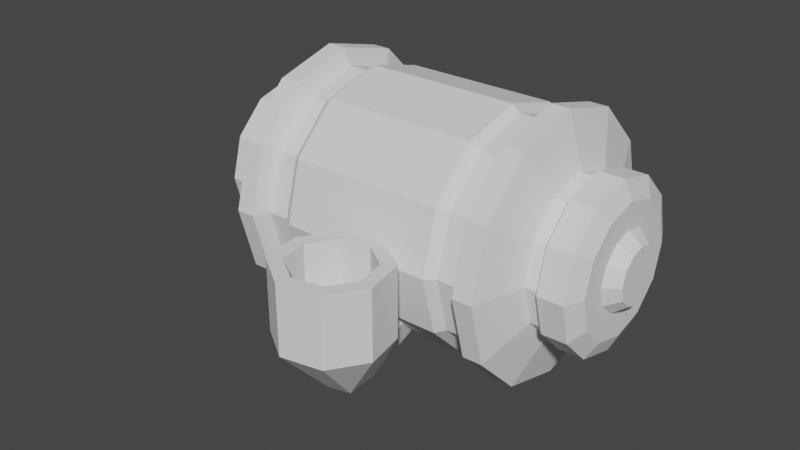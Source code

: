 # Source: biomass_generator.blend  (saved by Blender 2.80.75; exported with 4.5.12 LTS)
import bpy
from mathutils import Matrix  # noqa: F401  (used for matrix-valued properties, if any)

bpy.ops.wm.read_factory_settings(use_empty=True)
scene = bpy.context.scene
scene.name = 'Scene'

# ---- collections
col_collection = bpy.data.collections.new('Collection'); scene.collection.children.link(col_collection)

# ---- world
world_world = bpy.data.worlds.new('World'); scene.world = world_world
world_world.use_nodes = True; world_world.node_tree.nodes.clear()
_N = world_world.node_tree.nodes; _L = world_world.node_tree.links
n0 = _N.new('ShaderNodeOutputWorld'); n0.name = 'World Output'; n0.location = (300, 300)
n1 = _N.new('ShaderNodeBackground'); n1.name = 'Background'; n1.location = (10, 300)
n1.inputs[0].default_value = (0.05088, 0.05088, 0.05088, 1.0)
_L.new(n1.outputs[0], n0.inputs[0])
n0.is_active_output = True
world_world.color = (0.05088, 0.05088, 0.05088)
world_world.use_sun_shadow = False
world_world.sun_shadow_jitter_overblur = 0.0

# ---- meshes
me_cylinder = bpy.data.meshes.new('Cylinder')
me_cylinder.from_pydata([(-0.1193, 0.3191, -0.05442), (-0.1193, 0.3191, 0.1939), (0.02639, 0.2906, -0.05442), (0.02639, 0.2906, 0.1939), (0.1092, 0.1674, -0.05442), (0.1092, 0.1674, 0.1939), (0.0807, 0.02175, -0.05442), (0.0807, 0.02175, 0.1939), (-0.04246, -0.06107, -0.05442), (-0.04246, -0.06107, 0.1939), (-0.1881, -0.03256, -0.05442), (-0.1881, -0.03256, 0.1939), (-0.2709, 0.0906, -0.05442), (-0.2709, 0.0906, 0.1939), (-0.2424, 0.2362, -0.05442), (-0.2424, 0.2362, 0.1939), (-0.001949, 0.2479, 0.1939), (-0.1091, 0.2689, 0.1939), (0.05899, 0.1573, 0.1939), (0.03801, 0.05009, 0.1939), (-0.0526, -0.01085, 0.1939), (-0.1598, 0.01013, 0.1939), (-0.2207, 0.1007, 0.1939), (-0.1997, 0.2079, 0.1939), (-0.001949, 0.2479, 0.01117), (-0.1091, 0.2689, 0.01117), (0.05899, 0.1573, 0.01117), (0.03801, 0.05009, 0.01117), (-0.0526, -0.01085, 0.01117), (-0.1598, 0.01013, 0.01117), (-0.2207, 0.1007, 0.01117), (-0.1997, 0.2079, 0.01117), (-0.1754, 0.3253, -0.1002), (-0.09388, 0.3112, -0.1476), (-0.04528, 0.2466, -0.2178), (-0.05809, 0.1691, -0.2699), (-0.1248, 0.1242, -0.2732), (-0.2063, 0.1382, -0.2258), (-0.2549, 0.2029, -0.1555), (-0.2421, 0.2804, -0.1035), (-0.4464, 0.6686, -0.1002), (-0.4506, 0.7611, -0.1476), (-0.5001, 0.8181, -0.2178), (-0.5657, 0.8062, -0.2699), (-0.6092, 0.7325, -0.2732), (-0.605, 0.6401, -0.2258), (-0.5556, 0.5831, -0.1555), (-0.4899, 0.5949, -0.1035)], [], [(0, 1, 3, 2), (2, 3, 5, 4), (4, 5, 7, 6), (6, 7, 9, 8), (8, 9, 11, 10), (10, 11, 13, 12), (1, 15, 23, 17), (12, 13, 15, 14), (14, 15, 1, 0), (23, 22, 30, 31), (3, 1, 17, 16), (7, 5, 18, 19), (13, 11, 21, 22), (9, 7, 19, 20), (15, 13, 22, 23), (5, 3, 16, 18), (11, 9, 20, 21), (24, 25, 31, 30, 29, 28, 27, 26), (21, 20, 28, 29), (19, 18, 26, 27), (16, 17, 25, 24), (17, 23, 31, 25), (22, 21, 29, 30), (20, 19, 27, 28), (18, 16, 24, 26), (6, 8, 36, 35), (12, 14, 39, 38), (2, 4, 34, 33), (8, 10, 37, 36), (14, 0, 32, 39), (0, 2, 33, 32), (4, 6, 35, 34), (10, 12, 38, 37), (32, 33, 41, 40), (39, 32, 40, 47), (37, 38, 46, 45), (35, 36, 44, 43), (33, 34, 42, 41), (38, 39, 47, 46), (36, 37, 45, 44), (34, 35, 43, 42)])
_uv = me_cylinder.uv_layers.new(name='UVMap')
_uv.uv.foreach_set('vector', [1.0, 0.5, 1.0, 1.0, 0.875, 1.0, 0.875, 0.5, 0.875, 0.5, 0.875, 1.0, 0.75, 1.0, 0.75, 0.5, 0.75, 0.5, 0.75, 1.0, 0.625, 1.0, 0.625, 0.5, 0.625, 0.5, 0.625, 1.0, 0.5, 1.0, 0.5, 0.5, 0.5, 0.5, 0.5, 1.0, 0.375, 1.0, 0.375, 0.5, 0.375, 0.5, 0.375, 1.0, 0.25, 1.0, 0.25, 0.5, 0.0, 1.0, 0.125, 1.0, 0.125, 1.0, 0.0, 1.0, 0.25, 0.5, 0.25, 1.0, 0.125, 1.0, 0.125, 0.5, 0.125, 0.5, 0.125, 1.0, 0.0, 1.0, 0.0, 0.5, 0.125, 1.0, 0.25, 1.0, 0.25, 1.0, 0.125, 1.0, 0.875, 1.0, 1.0, 1.0, 1.0, 1.0, 0.875, 1.0, 0.625, 1.0, 0.75, 1.0, 0.75, 1.0, 0.625, 1.0, 0.25, 1.0, 0.375, 1.0, 0.375, 1.0, 0.25, 1.0, 0.5, 1.0, 0.625, 1.0, 0.625, 1.0, 0.5, 1.0, 0.125, 1.0, 0.25, 1.0, 0.25, 1.0, 0.125, 1.0, 0.75, 1.0, 0.875, 1.0, 0.875, 1.0, 0.75, 1.0, 0.375, 1.0, 0.5, 1.0, 0.5, 1.0, 0.375, 1.0, 0.4197, 0.4197, 0.25, 0.49, 0.08029, 0.4197, 0.01, 0.25, 0.08029, 0.08029, 0.25, 0.01, 0.4197, 0.08029, 0.49, 0.25, 0.375, 1.0, 0.5, 1.0, 0.5, 1.0, 0.375, 1.0, 0.625, 1.0, 0.75, 1.0, 0.75, 1.0, 0.625, 1.0, 0.875, 1.0, 1.0, 1.0, 1.0, 1.0, 0.875, 1.0, 0.0, 1.0, 0.125, 1.0, 0.125, 1.0, 0.0, 1.0, 0.25, 1.0, 0.375, 1.0, 0.375, 1.0, 0.25, 1.0, 0.5, 1.0, 0.625, 1.0, 0.625, 1.0, 0.5, 1.0, 0.75, 1.0, 0.875, 1.0, 0.875, 1.0, 0.75, 1.0, 0.625, 0.5, 0.5, 0.5, 0.5, 0.5, 0.625, 0.5, 0.25, 0.5, 0.125, 0.5, 0.125, 0.5, 0.25, 0.5, 0.875, 0.5, 0.75, 0.5, 0.75, 0.5, 0.875, 0.5, 0.5, 0.5, 0.375, 0.5, 0.375, 0.5, 0.5, 0.5, 0.125, 0.5, 0.0, 0.5, 0.0, 0.5, 0.125, 0.5, 1.0, 0.5, 0.875, 0.5, 0.875, 0.5, 1.0, 0.5, 0.75, 0.5, 0.625, 0.5, 0.625, 0.5, 0.75, 0.5, 0.375, 0.5, 0.25, 0.5, 0.25, 0.5, 0.375, 0.5, 1.0, 0.5, 0.875, 0.5, 0.875, 0.5, 1.0, 0.5, 0.125, 0.5, 0.0, 0.5, 0.0, 0.5, 0.125, 0.5, 0.375, 0.5, 0.25, 0.5, 0.25, 0.5, 0.375, 0.5, 0.625, 0.5, 0.5, 0.5, 0.5, 0.5, 0.625, 0.5, 0.875, 0.5, 0.75, 0.5, 0.75, 0.5, 0.875, 0.5, 0.25, 0.5, 0.125, 0.5, 0.125, 0.5, 0.25, 0.5, 0.5, 0.5, 0.375, 0.5, 0.375, 0.5, 0.5, 0.5, 0.75, 0.5, 0.625, 0.5, 0.625, 0.5, 0.75, 0.5])
me_cylinder.use_remesh_preserve_volume = False
me_cylinder.use_remesh_preserve_attributes = False
me_cylinder.use_mirror_vertex_groups = False
me_cylinder.update()
me_cylinder_001 = bpy.data.meshes.new('Cylinder.001')
me_cylinder_001.from_pydata([(-0.397, 0.1285, -1.49e-08), (-0.397, 0.1113, 0.06427), (-0.397, 0.06427, 0.1113), (-0.397, 0.0, 0.1285), (-0.397, -0.06427, 0.1113), (-0.397, -0.1113, 0.06427), (-0.397, -0.1285, 0.0), (-0.397, -0.1113, -0.06427), (-0.397, -0.06427, -0.1113), (-0.397, -5.96e-08, -0.1285), (-0.397, 0.06427, -0.1113), (-0.397, 0.1113, -0.06427), (-0.38, 0.1649, -1.49e-08), (-0.38, 0.1428, 0.08243), (-0.38, 0.08243, 0.1428), (-0.38, 0.0, 0.1649), (-0.38, -0.08243, 0.1428), (-0.38, -0.1428, 0.08243), (-0.38, -0.1649, 7.451e-09), (-0.38, -0.1428, -0.08243), (-0.38, -0.08243, -0.1428), (-0.38, -1.192e-07, -0.1649), (-0.38, 0.08243, -0.1428), (-0.38, 0.1428, -0.08243), (-0.3296, 0.1649, -1.49e-08), (-0.3296, 0.1428, 0.08243), (-0.3296, 0.08243, 0.1428), (-0.3296, 0.0, 0.1649), (-0.3296, -0.08243, 0.1428), (-0.3296, -0.1428, 0.08243), (-0.3296, -0.1649, 7.451e-09), (-0.3296, -0.1428, -0.08243), (-0.3296, -0.08243, -0.1428), (-0.3296, -1.192e-07, -0.1649), (-0.3296, 0.08243, -0.1428), (-0.3296, 0.1428, -0.08243), (-0.3218, 0.1537, -1.49e-08), (-0.3218, 0.1331, 0.07684), (-0.3218, 0.07684, 0.1331), (-0.3218, 0.0, 0.1537), (-0.3218, -0.07684, 0.1331), (-0.3218, -0.1331, 0.07684), (-0.3218, -0.1537, 7.451e-09), (-0.3218, -0.1331, -0.07684), (-0.3218, -0.07684, -0.1331), (-0.3218, -1.192e-07, -0.1537), (-0.3218, 0.07684, -0.1331), (-0.3218, 0.1331, -0.07684), (-0.3009, 0.1537, -1.49e-08), (-0.3009, 0.1331, 0.07684), (-0.3009, 0.07684, 0.1331), (-0.3009, 0.0, 0.1537), (-0.3009, -0.07684, 0.1331), (-0.3009, -0.1331, 0.07684), (-0.3009, -0.1537, 7.451e-09), (-0.3009, -0.1331, -0.07684), (-0.3009, -0.07684, -0.1331), (-0.3009, -1.192e-07, -0.1537), (-0.3009, 0.07684, -0.1331), (-0.3009, 0.1331, -0.07684), (-0.2685, 0.2581, -1.49e-08), (-0.2685, 0.2235, 0.129), (-0.2685, 0.129, 0.2235), (-0.2685, -5.96e-08, 0.2581), (-0.2685, -0.129, 0.2235), (-0.2685, -0.2235, 0.129), (-0.2685, -0.2581, 2.235e-08), (-0.2685, -0.2235, -0.129), (-0.2685, -0.129, -0.2235), (-0.2685, -2.98e-07, -0.2581), (-0.2685, 0.129, -0.2235), (-0.2685, 0.2235, -0.129), (-0.2298, 0.2581, -1.49e-08), (-0.2298, 0.2235, 0.129), (-0.2298, 0.129, 0.2235), (-0.2298, -5.96e-08, 0.2581), (-0.2298, -0.129, 0.2235), (-0.2298, -0.2235, 0.129), (-0.2298, -0.2581, 2.235e-08), (-0.2298, -0.2235, -0.129), (-0.2298, -0.129, -0.2235), (-0.2298, -2.98e-07, -0.2581), (-0.2298, 0.129, -0.2235), (-0.2298, 0.2235, -0.129), (-0.2176, 0.2257, -1.49e-08), (-0.2176, 0.1954, 0.1128), (-0.2176, 0.1128, 0.1954), (-0.2176, -5.96e-08, 0.2257), (-0.2176, -0.1128, 0.1954), (-0.2176, -0.1954, 0.1128), (-0.2176, -0.2257, 2.235e-08), (-0.2176, -0.1954, -0.1128), (-0.2176, -0.1128, -0.1954), (-0.2176, -2.98e-07, -0.2257), (-0.2176, 0.1128, -0.1954), (-0.2176, 0.1954, -0.1128), (-0.1743, 0.2257, -1.49e-08), (-0.1743, 0.1954, 0.1128), (-0.1743, 0.1128, 0.1954), (-0.1743, -5.96e-08, 0.2257), (-0.1743, -0.1128, 0.1954), (-0.1743, -0.1954, 0.1128), (-0.1743, -0.2257, 2.235e-08), (-0.1743, -0.1954, -0.1128), (-0.1743, -0.1128, -0.1954), (-0.1743, -2.98e-07, -0.2257), (-0.1743, 0.1128, -0.1954), (-0.1743, 0.1954, -0.1128), (-0.1554, 0.2398, -1.49e-08), (-0.1554, 0.2077, 0.1199), (-0.1554, 0.1199, 0.2077), (-0.1554, -5.96e-08, 0.2398), (-0.1554, -0.1199, 0.2077), (-0.1554, -0.2077, 0.1199), (-0.1554, -0.2398, 2.235e-08), (-0.1554, -0.2077, -0.1199), (-0.1554, -0.1199, -0.2077), (-0.1554, -2.98e-07, -0.2398), (-0.1554, 0.1199, -0.2077), (-0.1554, 0.2077, -0.1199), (8.941e-08, 0.2398, -1.49e-08), (8.941e-08, 0.2077, 0.1199), (8.941e-08, 0.1199, 0.2077), (8.941e-08, -5.96e-08, 0.2398), (8.941e-08, -0.1199, 0.2077), (8.941e-08, -0.2077, 0.1199), (8.941e-08, -0.2398, 2.235e-08), (8.941e-08, -0.2077, -0.1199), (8.941e-08, -0.1199, -0.2077), (8.941e-08, -2.98e-07, -0.2398), (8.941e-08, 0.1199, -0.2077), (8.941e-08, 0.2077, -0.1199), (-0.397, 0.07648, -8.865e-09), (-0.397, 0.06623, 0.03824), (-0.397, 0.03824, 0.06623), (-0.397, -2.414e-08, 0.07648), (-0.397, -0.03824, 0.06623), (-0.397, -0.06623, 0.03824), (-0.397, -0.07648, 0.0), (-0.397, -0.06623, -0.03824), (-0.397, -0.03824, -0.06623), (-0.397, -5.96e-08, -0.07648), (-0.397, 0.03824, -0.06623), (-0.397, 0.06623, -0.03824), (-0.4241, 0.05544, -6.427e-09), (-0.4241, 0.04802, 0.02772), (-0.4241, 0.02772, 0.04802), (-0.4241, -1.751e-08, 0.05544), (-0.4241, -0.02772, 0.04802), (-0.4241, -0.04802, 0.02772), (-0.4241, -0.05544, 0.0), (-0.4241, -0.04802, -0.02772), (-0.4241, -0.02772, -0.04802), (-0.4241, -4.321e-08, -0.05544), (-0.4241, 0.02772, -0.04802), (-0.4241, 0.04802, -0.02772)], [], [(4, 16, 15, 3), (11, 23, 22, 10), (1, 13, 12, 0), (8, 20, 19, 7), (5, 17, 16, 4), (0, 12, 23, 11), (2, 14, 13, 1), (9, 21, 20, 8), (6, 18, 17, 5), (3, 15, 14, 2), (10, 22, 21, 9), (7, 19, 18, 6), (14, 26, 25, 13), (21, 33, 32, 20), (18, 30, 29, 17), (15, 27, 26, 14), (22, 34, 33, 21), (19, 31, 30, 18), (16, 28, 27, 15), (23, 35, 34, 22), (13, 25, 24, 12), (20, 32, 31, 19), (17, 29, 28, 16), (12, 24, 35, 23), (24, 36, 47, 35), (26, 38, 37, 25), (33, 45, 44, 32), (30, 42, 41, 29), (27, 39, 38, 26), (34, 46, 45, 33), (31, 43, 42, 30), (28, 40, 39, 27), (35, 47, 46, 34), (25, 37, 36, 24), (32, 44, 43, 31), (29, 41, 40, 28), (41, 53, 52, 40), (36, 48, 59, 47), (38, 50, 49, 37), (45, 57, 56, 44), (42, 54, 53, 41), (39, 51, 50, 38), (46, 58, 57, 45), (43, 55, 54, 42), (40, 52, 51, 39), (47, 59, 58, 46), (37, 49, 48, 36), (44, 56, 55, 43), (53, 65, 64, 52), (48, 60, 71, 59), (50, 62, 61, 49), (57, 69, 68, 56), (54, 66, 65, 53), (51, 63, 62, 50), (58, 70, 69, 57), (55, 67, 66, 54), (52, 64, 63, 51), (59, 71, 70, 58), (49, 61, 60, 48), (56, 68, 67, 55), (68, 80, 79, 67), (65, 77, 76, 64), (60, 72, 83, 71), (62, 74, 73, 61), (69, 81, 80, 68), (66, 78, 77, 65), (63, 75, 74, 62), (70, 82, 81, 69), (67, 79, 78, 66), (64, 76, 75, 63), (71, 83, 82, 70), (61, 73, 72, 60), (73, 85, 84, 72), (80, 92, 91, 79), (77, 89, 88, 76), (72, 84, 95, 83), (74, 86, 85, 73), (81, 93, 92, 80), (78, 90, 89, 77), (75, 87, 86, 74), (82, 94, 93, 81), (79, 91, 90, 78), (76, 88, 87, 75), (83, 95, 94, 82), (95, 107, 106, 94), (85, 97, 96, 84), (92, 104, 103, 91), (89, 101, 100, 88), (84, 96, 107, 95), (86, 98, 97, 85), (93, 105, 104, 92), (90, 102, 101, 89), (87, 99, 98, 86), (94, 106, 105, 93), (91, 103, 102, 90), (88, 100, 99, 87), (100, 112, 111, 99), (107, 119, 118, 106), (97, 109, 108, 96), (104, 116, 115, 103), (101, 113, 112, 100), (96, 108, 119, 107), (98, 110, 109, 97), (105, 117, 116, 104), (102, 114, 113, 101), (99, 111, 110, 98), (106, 118, 117, 105), (103, 115, 114, 102), (112, 124, 123, 111), (119, 131, 130, 118), (109, 121, 120, 108), (116, 128, 127, 115), (113, 125, 124, 112), (108, 120, 131, 119), (110, 122, 121, 109), (117, 129, 128, 116), (114, 126, 125, 113), (111, 123, 122, 110), (118, 130, 129, 117), (115, 127, 126, 114), (3, 135, 136, 4), (10, 142, 143, 11), (0, 132, 133, 1), (7, 139, 140, 8), (4, 136, 137, 5), (11, 143, 132, 0), (1, 133, 134, 2), (8, 140, 141, 9), (5, 137, 138, 6), (2, 134, 135, 3), (9, 141, 142, 10), (6, 138, 139, 7), (138, 150, 151, 139), (135, 147, 148, 136), (142, 154, 155, 143), (132, 144, 145, 133), (139, 151, 152, 140), (136, 148, 149, 137), (143, 155, 144, 132), (133, 145, 146, 134), (140, 152, 153, 141), (137, 149, 150, 138), (134, 146, 147, 135), (141, 153, 154, 142), (145, 144, 155, 154, 153, 152, 151, 150, 149, 148, 147, 146)])
_uv = me_cylinder_001.uv_layers.new(name='UVMap')
_uv.uv.foreach_set('vector', [0.0, 0.0, 0.0, 0.0, 0.0, 0.0, 0.0, 0.0, 0.0, 0.0, 0.0, 0.0, 0.0, 0.0, 0.0, 0.0, 0.0, 0.0, 0.0, 0.0, 0.0, 0.0, 0.0, 0.0, 0.0, 0.0, 0.0, 0.0, 0.0, 0.0, 0.0, 0.0, 0.0, 0.0, 0.0, 0.0, 0.0, 0.0, 0.0, 0.0, 0.0, 0.0, 0.0, 0.0, 0.0, 0.0, 0.0, 0.0, 0.0, 0.0, 0.0, 0.0, 0.0, 0.0, 0.0, 0.0, 0.0, 0.0, 0.0, 0.0, 0.0, 0.0, 0.0, 0.0, 0.0, 0.0, 0.0, 0.0, 0.0, 0.0, 0.0, 0.0, 0.0, 0.0, 0.0, 0.0, 0.0, 0.0, 0.0, 0.0, 0.0, 0.0, 0.0, 0.0, 0.0, 0.0, 0.0, 0.0, 0.0, 0.0, 0.0, 0.0, 0.0, 0.0, 0.0, 0.0, 0.0, 0.0, 0.0, 0.0, 0.0, 0.0, 0.0, 0.0, 0.0, 0.0, 0.0, 0.0, 0.0, 0.0, 0.0, 0.0, 0.0, 0.0, 0.0, 0.0, 0.0, 0.0, 0.0, 0.0, 0.0, 0.0, 0.0, 0.0, 0.0, 0.0, 0.0, 0.0, 0.0, 0.0, 0.0, 0.0, 0.0, 0.0, 0.0, 0.0, 0.0, 0.0, 0.0, 0.0, 0.0, 0.0, 0.0, 0.0, 0.0, 0.0, 0.0, 0.0, 0.0, 0.0, 0.0, 0.0, 0.0, 0.0, 0.0, 0.0, 0.0, 0.0, 0.0, 0.0, 0.0, 0.0, 0.0, 0.0, 0.0, 0.0, 0.0, 0.0, 0.0, 0.0, 0.0, 0.0, 0.0, 0.0, 0.0, 0.0, 0.0, 0.0, 0.0, 0.0, 0.0, 0.0, 0.0, 0.0, 0.0, 0.0, 0.0, 0.0, 0.0, 0.0, 0.0, 0.0, 0.0, 0.0, 0.0, 0.0, 0.0, 0.0, 0.0, 0.0, 0.0, 0.0, 0.0, 0.0, 0.0, 0.0, 0.0, 0.0, 0.0, 0.0, 0.0, 0.0, 0.0, 0.0, 0.0, 0.0, 0.0, 0.0, 0.0, 0.0, 0.0, 0.0, 0.0, 0.0, 0.0, 0.0, 0.0, 0.0, 0.0, 0.0, 0.0, 0.0, 0.0, 0.0, 0.0, 0.0, 0.0, 0.0, 0.0, 0.0, 0.0, 0.0, 0.0, 0.0, 0.0, 0.0, 0.0, 0.0, 0.0, 0.0, 0.0, 0.0, 0.0, 0.0, 0.0, 0.0, 0.0, 0.0, 0.0, 0.0, 0.0, 0.0, 0.0, 0.0, 0.0, 0.0, 0.0, 0.0, 0.0, 0.0, 0.0, 0.0, 0.0, 0.0, 0.0, 0.0, 0.0, 0.0, 0.0, 0.0, 0.0, 0.0, 0.0, 0.0, 0.0, 0.0, 0.0, 0.0, 0.0, 0.0, 0.0, 0.0, 0.0, 0.0, 0.0, 0.0, 0.0, 0.0, 0.0, 0.0, 0.0, 0.0, 0.0, 0.0, 0.0, 0.0, 0.0, 0.0, 0.0, 0.0, 0.0, 0.0, 0.0, 0.0, 0.0, 0.0, 0.0, 0.0, 0.0, 0.0, 0.0, 0.0, 0.0, 0.0, 0.0, 0.0, 0.0, 0.0, 0.0, 0.0, 0.0, 0.0, 0.0, 0.0, 0.0, 0.0, 0.0, 0.0, 0.0, 0.0, 0.0, 0.0, 0.0, 0.0, 0.0, 0.0, 0.0, 0.0, 0.0, 0.0, 0.0, 0.0, 0.0, 0.0, 0.0, 0.0, 0.0, 0.0, 0.0, 0.0, 0.0, 0.0, 0.0, 0.0, 0.0, 0.0, 0.0, 0.0, 0.0, 0.0, 0.0, 0.0, 0.0, 0.0, 0.0, 0.0, 0.0, 0.0, 0.0, 0.0, 0.0, 0.0, 0.0, 0.0, 0.0, 0.0, 0.0, 0.0, 0.0, 0.0, 0.0, 0.0, 0.0, 0.0, 0.0, 0.0, 0.0, 0.0, 0.0, 0.0, 0.0, 0.0, 0.0, 0.0, 0.0, 0.0, 0.0, 0.0, 0.0, 0.0, 0.0, 0.0, 0.0, 0.0, 0.0, 0.0, 0.0, 0.0, 0.0, 0.0, 0.0, 0.0, 0.0, 0.0, 0.0, 0.0, 0.0, 0.0, 0.0, 0.0, 0.0, 0.0, 0.0, 0.0, 0.0, 0.0, 0.0, 0.0, 0.0, 0.0, 0.0, 0.0, 0.0, 0.0, 0.0, 0.0, 0.0, 0.0, 0.0, 0.0, 0.0, 0.0, 0.0, 0.0, 0.0, 0.0, 0.0, 0.0, 0.0, 0.0, 0.0, 0.0, 0.0, 0.0, 0.0, 0.0, 0.0, 0.0, 0.0, 0.0, 0.0, 0.0, 0.0, 0.0, 0.0, 0.0, 0.0, 0.0, 0.0, 0.0, 0.0, 0.0, 0.0, 0.0, 0.0, 0.0, 0.0, 0.0, 0.0, 0.0, 0.0, 0.0, 0.0, 0.0, 0.0, 0.0, 0.0, 0.0, 0.0, 0.0, 0.0, 0.0, 0.0, 0.0, 0.0, 0.0, 0.0, 0.0, 0.0, 0.0, 0.0, 0.0, 0.0, 0.0, 0.0, 0.0, 0.0, 0.0, 0.0, 0.0, 0.0, 0.0, 0.0, 0.0, 0.0, 0.0, 0.0, 0.0, 0.0, 0.0, 0.0, 0.0, 0.0, 0.0, 0.0, 0.0, 0.0, 0.0, 0.0, 0.0, 0.0, 0.0, 0.0, 0.0, 0.0, 0.0, 0.0, 0.0, 0.0, 0.0, 0.0, 0.0, 0.0, 0.0, 0.0, 0.0, 0.0, 0.0, 0.0, 0.0, 0.0, 0.0, 0.0, 0.0, 0.0, 0.0, 0.0, 0.0, 0.0, 0.0, 0.0, 0.0, 0.0, 0.0, 0.0, 0.0, 0.0, 0.0, 0.0, 0.0, 0.0, 0.0, 0.0, 0.0, 0.0, 0.0, 0.0, 0.0, 0.0, 0.0, 0.0, 0.0, 0.0, 0.0, 0.0, 0.0, 0.0, 0.0, 0.0, 0.0, 0.0, 0.0, 0.0, 0.0, 0.0, 0.0, 0.0, 0.0, 0.0, 0.0, 0.0, 0.0, 0.0, 0.0, 0.0, 0.0, 0.0, 0.0, 0.0, 0.0, 0.0, 0.0, 0.0, 0.0, 0.0, 0.0, 0.0, 0.0, 0.0, 0.0, 0.0, 0.0, 0.0, 0.0, 0.0, 0.0, 0.0, 0.0, 0.0, 0.0, 0.0, 0.0, 0.0, 0.0, 0.0, 0.0, 0.0, 0.0, 0.0, 0.0, 0.0, 0.0, 0.0, 0.0, 0.0, 0.0, 0.0, 0.0, 0.0, 0.0, 0.0, 0.0, 0.0, 0.0, 0.0, 0.0, 0.0, 0.0, 0.0, 0.0, 0.0, 0.0, 0.0, 0.0, 0.0, 0.0, 0.0, 0.0, 0.0, 0.0, 0.0, 0.0, 0.0, 0.0, 0.0, 0.0, 0.0, 0.0, 0.0, 0.0, 0.0, 0.0, 0.0, 0.0, 0.0, 0.0, 0.0, 0.0, 0.0, 0.0, 0.0, 0.0, 0.0, 0.0, 0.0, 0.0, 0.0, 0.0, 0.0, 0.0, 0.0, 0.0, 0.0, 0.0, 0.0, 0.0, 0.0, 0.0, 0.0, 0.0, 0.0, 0.0, 0.0, 0.0, 0.0, 0.0, 0.0, 0.0, 0.0, 0.0, 0.0, 0.0, 0.0, 0.0, 0.0, 0.0, 0.0, 0.0, 0.0, 0.0, 0.0, 0.0, 0.0, 0.0, 0.0, 0.0, 0.0, 0.0, 0.0, 0.0, 0.0, 0.0, 0.0, 0.0, 0.0, 0.0, 0.0, 0.0, 0.0, 0.0, 0.0, 0.0, 0.0, 0.0, 0.0, 0.0, 0.0, 0.0, 0.0, 0.0, 0.0, 0.0, 0.0, 0.0, 0.0, 0.0, 0.0, 0.0, 0.0, 0.0, 0.0, 0.0, 0.0, 0.0, 0.0, 0.0, 0.0, 0.0, 0.0, 0.0, 0.0, 0.0, 0.0, 0.0, 0.0, 0.0, 0.0, 0.0, 0.0, 0.0, 0.0, 0.0, 0.0, 0.0, 0.0, 0.0, 0.0, 0.0, 0.0, 0.0, 0.0, 0.0, 0.0, 0.0, 0.0, 0.0, 0.0, 0.0, 0.0, 0.0, 0.0, 0.0, 0.0, 0.0, 0.0, 0.0, 0.0, 0.0, 0.0, 0.0, 0.0, 0.0, 0.0, 0.0, 0.0, 0.0, 0.0, 0.0, 0.0, 0.0, 0.0, 0.0, 0.0, 0.0, 0.0, 0.0, 0.0, 0.0, 0.0, 0.0, 0.0, 0.0, 0.0, 0.0, 0.0, 0.0, 0.0, 0.0, 0.0, 0.0, 0.0, 0.0, 0.0, 0.0, 0.0, 0.0, 0.0, 0.0, 0.0, 0.0, 0.0, 0.0, 0.0, 0.0, 0.0, 0.0, 0.0, 0.0, 0.0, 0.0, 0.0, 0.0, 0.0, 0.0, 0.0, 0.0, 0.0, 0.0, 0.0, 0.0, 0.0, 0.0, 0.0, 0.0, 0.0, 0.0, 0.0, 0.0, 0.0, 0.0, 0.0, 0.0, 0.0, 0.0, 0.0, 0.0, 0.0, 0.0, 0.0, 0.0, 0.0, 0.0, 0.0, 0.0, 0.0, 0.0, 0.0, 0.0, 0.0, 0.0, 0.0, 0.0, 0.0, 0.0, 0.0, 0.0, 0.0, 0.0, 0.0, 0.0, 0.0, 0.0, 0.0, 0.0, 0.0, 0.0, 0.0, 0.0, 0.0, 0.0, 0.0, 0.0, 0.0, 0.0, 0.0, 0.0, 0.0, 0.0, 0.0, 0.0, 0.0, 0.0, 0.0, 0.0, 0.0, 0.0, 0.0, 0.0, 0.0, 0.0, 0.0, 0.0, 0.0, 0.0, 0.0, 0.0, 0.0, 0.0, 0.0, 0.0, 0.0, 0.0, 0.0, 0.0, 0.0, 0.0, 0.0, 0.0, 0.0, 0.0, 0.0, 0.0, 0.0, 0.0, 0.0, 0.0, 0.0, 0.0, 0.0, 0.0, 0.0, 0.0, 0.0, 0.0, 0.0, 0.0, 0.0, 0.0, 0.0, 0.0, 0.0, 0.0, 0.0, 0.0, 0.0, 0.0, 0.0, 0.0, 0.0, 0.0, 0.0, 0.0, 0.0, 0.0, 0.0, 0.0, 0.0, 0.0, 0.0, 0.0, 0.0, 0.0, 0.0, 0.0, 0.0, 0.0, 0.0, 0.0, 0.0, 0.0, 0.0, 0.0, 0.0, 0.0, 0.0, 0.0, 0.0, 0.0, 0.0, 0.0, 0.0, 0.0, 0.0, 0.0, 0.0, 0.0, 0.0, 0.0, 0.0, 0.0, 0.0, 0.0, 0.0, 0.0, 0.0, 0.0, 0.0, 0.0, 0.0, 0.0, 0.0, 0.0, 0.0, 0.0, 0.0, 0.0, 0.0, 0.0, 0.0, 0.0, 0.0, 0.0, 0.0, 0.0, 0.0, 0.0, 0.0, 0.0, 0.0, 0.0, 0.0, 0.0, 0.0, 0.0, 0.0, 0.0, 0.0, 0.0, 0.0, 0.0, 0.0, 0.0, 0.0, 0.0, 0.0, 0.0, 0.0, 0.0, 0.0, 0.0, 0.0, 0.0, 0.0, 0.0, 0.0, 0.0, 0.0, 0.0, 0.0, 0.0, 0.0, 0.0, 0.0, 0.0, 0.0, 0.0, 0.0, 0.0, 0.0, 0.0, 0.0, 0.0, 0.0, 0.0, 0.0, 0.0, 0.0, 0.0, 0.0, 0.0, 0.0, 0.0, 0.0, 0.0, 0.0, 0.0, 0.0, 0.0, 0.0, 0.0, 0.0, 0.0, 0.0, 0.0, 0.0, 0.0, 0.0, 0.0, 0.0, 0.0, 0.0, 0.0, 0.0, 0.0, 0.0, 0.0, 0.0, 0.0, 0.0, 0.0, 0.0, 0.0, 0.0, 0.0, 0.0, 0.0, 0.0, 0.0, 0.0, 0.0, 0.0, 0.0, 0.0, 0.0, 0.0, 0.0])
me_cylinder_001.use_remesh_preserve_volume = False
me_cylinder_001.use_remesh_preserve_attributes = False
me_cylinder_001.use_mirror_vertex_groups = False
me_cylinder_001.update()

# ---- objects
ob_cylinder = bpy.data.objects.new('Cylinder', me_cylinder)
ob_cylinder_001 = bpy.data.objects.new('Cylinder.001', me_cylinder_001)

# ---- transforms, parenting, visibility, modifiers, constraints
ob_cylinder.location = (-0.3005, 0.007042, 0.0)
ob_cylinder.rotation_euler = (0.0, -0.0, -0.4007)
ob_cylinder.lineart.crease_threshold = 0.0
ob_cylinder_001.location = (-0.4068, 0.7663, 0.1259)
ob_cylinder_001.scale = (1.782, 1.782, 1.782)
ob_cylinder_001.lineart.crease_threshold = 0.0
_m = ob_cylinder_001.modifiers.new('Mirror', 'MIRROR')

# ---- collection membership
col_collection.objects.link(ob_cylinder)
col_collection.objects.link(ob_cylinder_001)

# ---- scene / render settings (as saved in the file)
scene.frame_start = 1; scene.frame_end = 250; scene.frame_set(1)
scene.render.engine = 'BLENDER_EEVEE_NEXT'
scene.cycles.use_denoising = False
scene.cycles.samples = 128
scene.cycles.sampling_pattern = 'TABULATED_SOBOL'
scene.cycles.use_adaptive_sampling = False
scene.cycles.use_light_tree = False
scene.view_settings.view_transform = 'Filmic'
bpy.context.view_layer.update()

# ---- added for rendering (the .blend has no active camera and no usable light): camera, sun
cam_auto = bpy.data.cameras.new('AutoCamera')
cam_auto.lens = 50.0
cam_auto.sensor_width = 36.0
cam_auto.clip_end = 1000.0
ob_auto_camera = bpy.data.objects.new('AutoCamera', cam_auto)
scene.collection.objects.link(ob_auto_camera)
ob_auto_camera.location = (1.63458, -1.88245, 1.75894)
ob_auto_camera.rotation_euler = (1.09748, -7.21219e-08, 0.694738)
scene.camera = ob_auto_camera
light_auto_sun = bpy.data.lights.new('AutoSun', 'SUN')
light_auto_sun.energy = 3.0
light_auto_sun.angle = 0.0523599
ob_auto_sun = bpy.data.objects.new('AutoSun', light_auto_sun)
scene.collection.objects.link(ob_auto_sun)
ob_auto_sun.rotation_euler = (0.872665, 0.174533, 0.523599)
bpy.context.view_layer.update()
